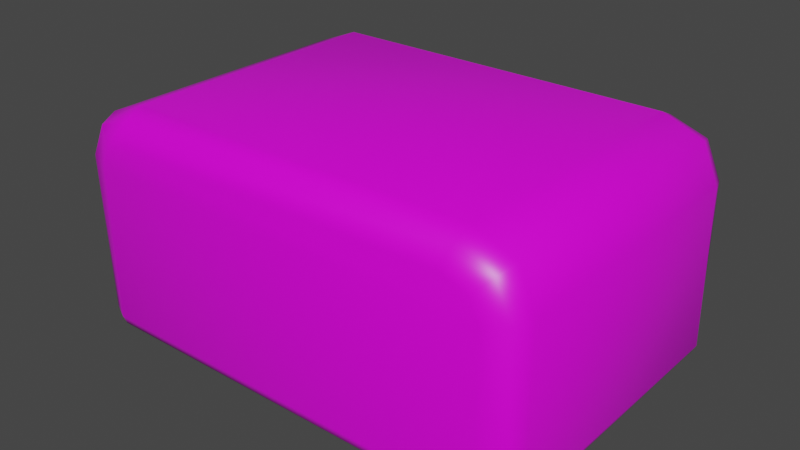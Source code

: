 # Source: Butter.blend  (saved by Blender 2.92.15; exported with 4.5.12 LTS)
import bpy
from mathutils import Matrix  # noqa: F401  (used for matrix-valued properties, if any)

bpy.ops.wm.read_factory_settings(use_empty=True)
scene = bpy.context.scene
scene.name = 'Scene'

# ---- collections
col_collection = bpy.data.collections.new('Collection'); scene.collection.children.link(col_collection)

# ---- images (referenced by path relative to the original .blend; pixels are not part of the script)
import os
ASSET_DIR = os.environ.get("B2B_ASSET_DIR", "")  # directory of the original .blend (textures are referenced by path, not embedded)
HERE = os.path.dirname(os.path.abspath(__file__))  # packed textures are extracted next to this script under _unpacked/

def load_image(name, relpath, width, height, colorspace="sRGB"):
    """Load a texture the original file referenced (path relative to the .blend, or extracted next to this script)."""
    p = next((c for c in (os.path.join(HERE, relpath), os.path.join(ASSET_DIR, relpath)) if relpath and os.path.exists(c)), "")
    if p:
        img = bpy.data.images.load(p, check_existing=True)
        img.name = name
    else:  # same state as the original file: an image datablock whose file is absent (Cycles renders it pink)
        img = bpy.data.images.new(name, width, height)
        img.source = "FILE"
        img.filepath = "//" + (relpath or name)
    img.colorspace_settings.name = colorspace
    return img
img_imphenziapalette01_256_gradient_png = load_image('ImphenziaPalette01-256-Gradient.png', 'ImphenziaPalette01-256-Gradient.png', 1024, 1024, 'sRGB')

# ---- materials (node trees are filled in below, after node groups)
mat_material = bpy.data.materials.new('Material')
mat_material.alpha_threshold = 0.0
mat_material.use_transparent_shadow = False
mat_material.line_color = (0.0, 0.0, 0.0, 1.0)

# ---- material node trees
mat_material.use_nodes = True; mat_material.node_tree.nodes.clear()
_N = mat_material.node_tree.nodes; _L = mat_material.node_tree.links
n0 = _N.new('ShaderNodeOutputMaterial'); n0.name = 'Material Output'; n0.location = (300, 300)
n1 = _N.new('ShaderNodeBsdfPrincipled'); n1.name = 'Principled BSDF'; n1.location = (10, 300)
n1.distribution = 'GGX'
n1.subsurface_method = 'BURLEY'
n1.inputs[2].default_value = 0.4
n1.inputs[3].default_value = 1.45
n1.inputs[27].default_value = (0.0, 0.0, 0.0, 1.0)
n1.inputs[28].default_value = 1.0
n2 = _N.new('ShaderNodeTexImage'); n2.name = 'Image Texture'; n2.location = (-280, 280)
n2.image = img_imphenziapalette01_256_gradient_png
_L.new(n1.outputs[0], n0.inputs[0])
_L.new(n2.outputs[0], n1.inputs[0])
n0.is_active_output = True

# ---- world
world_world = bpy.data.worlds.new('World'); scene.world = world_world
world_world.use_nodes = True; world_world.node_tree.nodes.clear()
_N = world_world.node_tree.nodes; _L = world_world.node_tree.links
n0 = _N.new('ShaderNodeOutputWorld'); n0.name = 'World Output'; n0.location = (300, 300)
n1 = _N.new('ShaderNodeBackground'); n1.name = 'Background'; n1.location = (10, 300)
n1.inputs[0].default_value = (0.05088, 0.05088, 0.05088, 1.0)
_L.new(n1.outputs[0], n0.inputs[0])
n0.is_active_output = True
world_world.color = (0.05088, 0.05088, 0.05088)
world_world.use_sun_shadow = False
world_world.sun_shadow_jitter_overblur = 0.0

# ---- meshes
me_cube_001 = bpy.data.meshes.new('Cube.001')
me_cube_001.from_pydata([(-0.7888, -0.7571, 0.9159), (-0.8154, -0.6405, 1.042), (-0.8046, -0.7259, 1.002), (-0.9558, -0.7521, 0.7661), (-1.093, -0.6282, 0.7884), (-1.053, -0.7237, 0.7899), (-0.9079, -0.7569, 0.8657), (-1.01, -0.6315, 0.968), (-0.9766, -0.7228, 0.945), (-0.9514, 0.7594, 0.7661), (-1.086, 0.6233, 0.7907), (-1.047, 0.7209, 0.7835), (-0.7902, 0.7581, 0.9149), (-0.8162, 0.6311, 1.041), (-0.8108, 0.7246, 1.002), (-0.9034, 0.7533, 0.8656), (-1.008, 0.6264, 0.964), (-0.9746, 0.7195, 0.941), (0.947, -0.7562, 0.7688), (1.084, -0.6366, 0.7928), (1.051, -0.7177, 0.7858), (0.7837, -0.7558, 0.9082), (0.8164, -0.6311, 1.044), (0.8116, -0.7218, 1.001), (0.9105, -0.7652, 0.8731), (1.008, -0.6329, 0.9692), (0.9784, -0.7212, 0.9403), (0.7845, 0.7553, 0.9198), (0.8164, 0.6316, 1.043), (0.8131, 0.7192, 1.003), (0.9512, 0.7577, 0.767), (1.085, 0.6276, 0.791), (1.052, 0.7224, 0.7781), (0.9092, 0.7629, 0.8748), (1.008, 0.6307, 0.9654), (0.9793, 0.7242, 0.9414), (-0.9391, -0.7054, 0.003328), (-0.9563, -0.7589, 0.05592), (-0.9483, -0.7458, 0.01758), (-1.03, -0.6215, 0.004376), (-1.083, -0.6264, 0.06286), (-1.071, -0.6292, 0.02006), (-1.0, -0.684, -0.002596), (-1.042, -0.7166, 0.05917), (-1.029, -0.713, 0.02416), (-1.027, 0.6207, 0.008313), (-1.093, 0.635, 0.05764), (-1.075, 0.6269, 0.02501), (-0.9396, 0.7045, 0.006596), (-0.9449, 0.7574, 0.06074), (-0.9445, 0.7372, 0.02207), (-1.005, 0.6822, 0.01078), (-1.044, 0.7167, 0.05248), (-1.029, 0.7084, 0.0191), (1.03, -0.6128, 0.003749), (1.088, -0.6383, 0.06373), (1.071, -0.6303, 0.02), (0.9351, -0.7027, 0.005059), (0.951, -0.7578, 0.05781), (0.9464, -0.7452, 0.01526), (1.003, -0.6851, 0.001269), (1.054, -0.7182, 0.06491), (1.04, -0.7091, 0.0188), (0.9429, 0.7048, -0.002023), (0.9579, 0.7549, 0.05989), (0.9437, 0.7457, 0.01912), (1.03, 0.6233, 0.003616), (1.091, 0.6372, 0.05637), (1.073, 0.6324, 0.02285), (1.008, 0.6857, 0.004039), (1.052, 0.725, 0.05467), (1.035, 0.7038, 0.01315)], [], [(7, 16, 10, 4), (1, 13, 16, 7), (55, 19, 20, 61), (4, 40, 43, 5), (61, 20, 18, 58), (28, 13, 1, 22), (34, 25, 19, 31), (28, 22, 25, 34), (11, 52, 46, 10), (6, 0, 2, 8), (8, 2, 1, 7), (12, 15, 17, 14), (14, 17, 16, 13), (3, 6, 8, 5), (5, 8, 7, 4), (15, 9, 11, 17), (17, 11, 10, 16), (33, 27, 29, 35), (35, 29, 28, 34), (21, 24, 26, 23), (23, 26, 25, 22), (30, 33, 35, 32), (32, 35, 34, 31), (24, 18, 20, 26), (26, 20, 19, 25), (67, 31, 19, 55), (32, 70, 64, 30), (22, 1, 2, 23), (23, 2, 0, 21), (40, 4, 10, 46), (58, 18, 3, 37), (49, 9, 30, 64), (9, 49, 52, 11), (27, 12, 14, 29), (29, 14, 13, 28), (31, 67, 70, 32), (5, 43, 37, 3), (60, 54, 56, 62), (62, 56, 55, 61), (57, 60, 62, 59), (59, 62, 61, 58), (39, 42, 44, 41), (41, 44, 43, 40), (42, 36, 38, 44), (44, 38, 37, 43), (48, 51, 53, 50), (50, 53, 52, 49), (51, 45, 47, 53), (53, 47, 46, 52), (66, 69, 71, 68), (68, 71, 70, 67), (69, 63, 65, 71), (71, 65, 64, 70), (40, 46, 47, 41), (41, 47, 45, 39), (49, 64, 65, 50), (50, 65, 63, 48), (67, 55, 56, 68), (68, 56, 54, 66), (58, 37, 38, 59), (59, 38, 36, 57), (45, 51, 48, 63, 69, 66, 54, 60, 57, 36, 42, 39), (3, 18, 24, 21, 0, 6), (30, 9, 15, 12, 27, 33)])
me_cube_001.polygons.foreach_set('use_smooth', [True] * 64)
_uv = me_cube_001.uv_layers.new(name='UVMap')
_uv.uv.foreach_set('vector', [0.05204, 0.5863, 0.05908, 0.5863, 0.05906, 0.5873, 0.05206, 0.5873, 0.04972, 0.5828, 0.04973, 0.5757, 0.0508, 0.5757, 0.0508, 0.5828, 0.05873, 0.5749, 0.05874, 0.5708, 0.05922, 0.5709, 0.05921, 0.5749, 0.05206, 0.5873, 0.05208, 0.5914, 0.05158, 0.5914, 0.05153, 0.5873, 0.03952, 0.5749, 0.03954, 0.5708, 0.04012, 0.571, 0.04009, 0.5749, 0.04059, 0.5757, 0.04973, 0.5757, 0.04972, 0.5828, 0.04059, 0.5827, 0.05188, 0.5698, 0.0588, 0.5698, 0.05874, 0.5708, 0.05181, 0.5708, 0.04059, 0.5757, 0.04059, 0.5827, 0.03952, 0.5828, 0.03952, 0.5757, 0.05961, 0.5873, 0.0596, 0.5914, 0.05914, 0.5914, 0.05906, 0.5873, 0.05049, 0.5704, 0.04983, 0.5701, 0.04992, 0.5696, 0.05088, 0.57, 0.05062, 0.5833, 0.04966, 0.5833, 0.04972, 0.5828, 0.0508, 0.5828, 0.05221, 0.5782, 0.05158, 0.5785, 0.05121, 0.5781, 0.05211, 0.5777, 0.0497, 0.5752, 0.05061, 0.5752, 0.0508, 0.5757, 0.04973, 0.5757, 0.05076, 0.571, 0.05049, 0.5704, 0.05088, 0.57, 0.0513, 0.5708, 0.05153, 0.5873, 0.05153, 0.5864, 0.05204, 0.5863, 0.05206, 0.5873, 0.05158, 0.5785, 0.05132, 0.5791, 0.0508, 0.579, 0.05121, 0.5781, 0.0596, 0.5864, 0.05961, 0.5873, 0.05906, 0.5873, 0.05908, 0.5863, 0.06166, 0.5785, 0.06097, 0.5782, 0.06115, 0.5777, 0.06207, 0.5781, 0.03968, 0.5752, 0.04061, 0.5752, 0.04059, 0.5757, 0.03952, 0.5757, 0.04103, 0.5702, 0.04032, 0.5704, 0.03994, 0.57, 0.04088, 0.5696, 0.04062, 0.5832, 0.03968, 0.5832, 0.03952, 0.5828, 0.04059, 0.5827, 0.0619, 0.5791, 0.06166, 0.5785, 0.06207, 0.5781, 0.06248, 0.579, 0.05133, 0.5709, 0.0514, 0.57, 0.05188, 0.5698, 0.05181, 0.5708, 0.04032, 0.5704, 0.04012, 0.571, 0.03954, 0.5708, 0.03994, 0.57, 0.05932, 0.57, 0.05922, 0.5709, 0.05874, 0.5708, 0.0588, 0.5698, 0.05174, 0.5749, 0.05181, 0.5708, 0.05874, 0.5708, 0.05873, 0.5749, 0.06248, 0.579, 0.0625, 0.583, 0.06195, 0.583, 0.0619, 0.5791, 0.04059, 0.5827, 0.04972, 0.5828, 0.04966, 0.5833, 0.04062, 0.5832, 0.04088, 0.5696, 0.04992, 0.5696, 0.04983, 0.5701, 0.04103, 0.5702, 0.05208, 0.5914, 0.05206, 0.5873, 0.05906, 0.5873, 0.05914, 0.5914, 0.04009, 0.5749, 0.04012, 0.571, 0.05076, 0.571, 0.05076, 0.5749, 0.05137, 0.583, 0.05132, 0.5791, 0.0619, 0.5791, 0.06195, 0.583, 0.05132, 0.5791, 0.05137, 0.583, 0.05084, 0.5831, 0.0508, 0.579, 0.06097, 0.5782, 0.05221, 0.5782, 0.05211, 0.5777, 0.06115, 0.5777, 0.04061, 0.5752, 0.0497, 0.5752, 0.04973, 0.5757, 0.04059, 0.5757, 0.05181, 0.5708, 0.05174, 0.5749, 0.0513, 0.5749, 0.05133, 0.5709, 0.0513, 0.5708, 0.05124, 0.5749, 0.05076, 0.5749, 0.05076, 0.571, 0.03991, 0.5836, 0.03976, 0.584, 0.03952, 0.5839, 0.0397, 0.5835, 0.05917, 0.5752, 0.0587, 0.5751, 0.05873, 0.5749, 0.05921, 0.5749, 0.04029, 0.5835, 0.03991, 0.5836, 0.0397, 0.5835, 0.04022, 0.5833, 0.04012, 0.5752, 0.03959, 0.5751, 0.03952, 0.5749, 0.04009, 0.5749, 0.05128, 0.584, 0.05111, 0.5836, 0.05127, 0.5835, 0.05151, 0.5839, 0.05207, 0.5916, 0.0516, 0.5916, 0.05158, 0.5914, 0.05208, 0.5914, 0.05111, 0.5836, 0.05077, 0.5835, 0.05082, 0.5833, 0.05127, 0.5835, 0.05117, 0.5751, 0.05072, 0.5752, 0.05076, 0.5749, 0.05124, 0.5749, 0.05077, 0.5914, 0.05113, 0.5913, 0.05127, 0.5914, 0.0508, 0.5916, 0.05139, 0.5832, 0.05093, 0.5832, 0.05084, 0.5831, 0.05137, 0.583, 0.05113, 0.5913, 0.05126, 0.5909, 0.05153, 0.591, 0.05127, 0.5914, 0.05955, 0.5916, 0.0591, 0.5916, 0.05914, 0.5914, 0.0596, 0.5914, 0.03975, 0.5909, 0.03988, 0.5913, 0.03972, 0.5914, 0.03952, 0.591, 0.05179, 0.5751, 0.05144, 0.5752, 0.0513, 0.5749, 0.05174, 0.5749, 0.03988, 0.5913, 0.04024, 0.5914, 0.04024, 0.5916, 0.03972, 0.5914, 0.06242, 0.5833, 0.06188, 0.5833, 0.06195, 0.583, 0.0625, 0.583, 0.05208, 0.5914, 0.05914, 0.5914, 0.0591, 0.5916, 0.05207, 0.5916, 0.05151, 0.5839, 0.05153, 0.591, 0.05126, 0.5909, 0.05128, 0.584, 0.05137, 0.583, 0.06195, 0.583, 0.06188, 0.5833, 0.05139, 0.5832, 0.0508, 0.5916, 0.04024, 0.5916, 0.04024, 0.5914, 0.05077, 0.5914, 0.05174, 0.5749, 0.05873, 0.5749, 0.0587, 0.5751, 0.05179, 0.5751, 0.03952, 0.591, 0.03952, 0.5839, 0.03976, 0.584, 0.03975, 0.5909, 0.04009, 0.5749, 0.05076, 0.5749, 0.05072, 0.5752, 0.04012, 0.5752, 0.04022, 0.5833, 0.05082, 0.5833, 0.05077, 0.5835, 0.04029, 0.5835, 0.05126, 0.5909, 0.05113, 0.5913, 0.05077, 0.5914, 0.04024, 0.5914, 0.03988, 0.5913, 0.03975, 0.5909, 0.03976, 0.584, 0.03991, 0.5836, 0.04029, 0.5835, 0.05077, 0.5835, 0.05111, 0.5836, 0.05128, 0.584, 0.05076, 0.571, 0.04012, 0.571, 0.04032, 0.5704, 0.04103, 0.5702, 0.04983, 0.5701, 0.05049, 0.5704, 0.0619, 0.5791, 0.05132, 0.5791, 0.05158, 0.5785, 0.05221, 0.5782, 0.06097, 0.5782, 0.06166, 0.5785])
me_cube_001.materials.append(mat_material)
me_cube_001.use_remesh_fix_poles = True
me_cube_001.use_remesh_preserve_attributes = False
me_cube_001.use_mirror_vertex_groups = False
me_cube_001.update()

# ---- objects
ob_butter = bpy.data.objects.new('Butter', me_cube_001)

# ---- transforms, parenting, visibility, modifiers, constraints
ob_butter.location = (0.0, 0.0, 0.0)
ob_butter.lineart.crease_threshold = 0.0

# ---- collection membership
col_collection.objects.link(ob_butter)

# ---- scene / render settings (as saved in the file)
scene.frame_start = 1; scene.frame_end = 250; scene.frame_set(1)
scene.render.engine = 'BLENDER_EEVEE_NEXT'
scene.cycles.use_denoising = False
scene.cycles.samples = 128
scene.cycles.sampling_pattern = 'TABULATED_SOBOL'
scene.cycles.use_adaptive_sampling = False
scene.cycles.use_light_tree = False
scene.view_settings.view_transform = 'Filmic'
bpy.context.view_layer.update()

# ---- added for rendering (the .blend has no active camera and no usable light): camera, sun
cam_auto = bpy.data.cameras.new('AutoCamera')
cam_auto.lens = 50.0
cam_auto.sensor_width = 36.0
cam_auto.clip_end = 1000.0
ob_auto_camera = bpy.data.objects.new('AutoCamera', cam_auto)
scene.collection.objects.link(ob_auto_camera)
ob_auto_camera.location = (2.6489, -3.18102, 2.64048)
ob_auto_camera.rotation_euler = (1.09748, -7.21219e-08, 0.694738)
scene.camera = ob_auto_camera
light_auto_sun = bpy.data.lights.new('AutoSun', 'SUN')
light_auto_sun.energy = 3.0
light_auto_sun.angle = 0.0523599
ob_auto_sun = bpy.data.objects.new('AutoSun', light_auto_sun)
scene.collection.objects.link(ob_auto_sun)
ob_auto_sun.rotation_euler = (0.872665, 0.174533, 0.523599)
bpy.context.view_layer.update()
